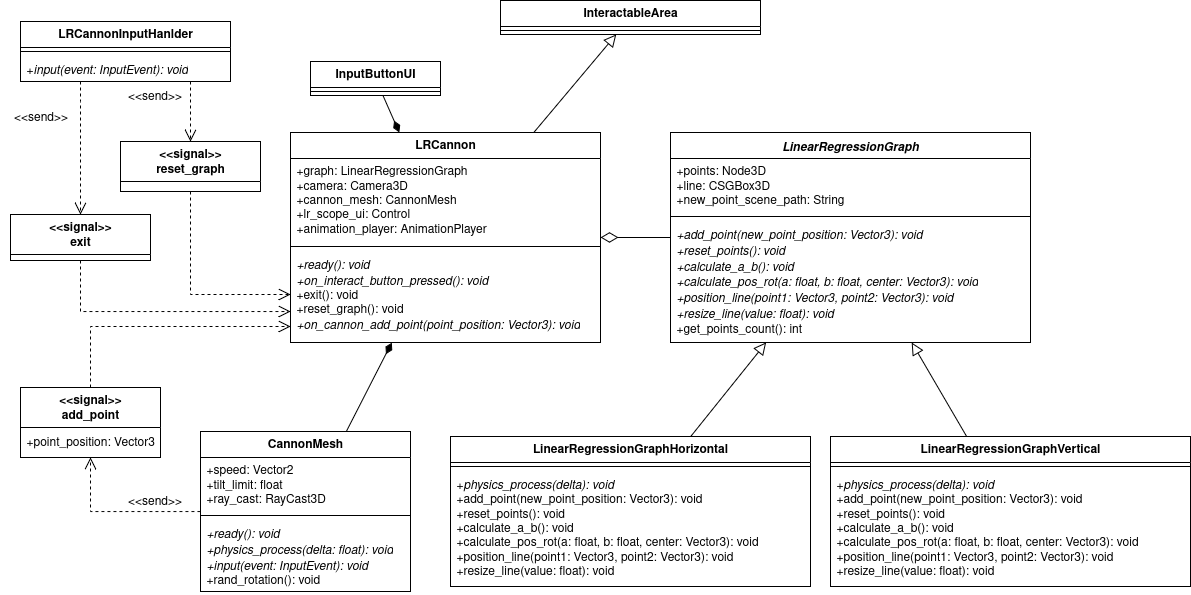

The diagram above was exported from draw.io. Its source (the exported page's mxGraphModel, read from the mxfile embedded in the PNG):
<mxGraphModel dx="1678" dy="901" grid="1" gridSize="10" guides="1" tooltips="1" connect="1" arrows="1" fold="1" page="1" pageScale="1" pageWidth="850" pageHeight="1100" math="0" shadow="0">
  <root>
    <mxCell id="0" />
    <mxCell id="1" parent="0" />
    <mxCell id="2" style="rounded=0;orthogonalLoop=1;jettySize=auto;html=1;endArrow=block;endFill=0;endSize=10;" edge="1" source="3" target="7" parent="1">
      <mxGeometry relative="1" as="geometry">
        <mxPoint x="1565" y="131" as="targetPoint" />
      </mxGeometry>
    </mxCell>
    <mxCell id="3" value="LRCannon" style="swimlane;fontStyle=1;align=center;verticalAlign=top;childLayout=stackLayout;horizontal=1;startSize=26;horizontalStack=0;resizeParent=1;resizeParentMax=0;resizeLast=0;collapsible=1;marginBottom=0;whiteSpace=wrap;html=1;" vertex="1" parent="1">
      <mxGeometry x="1410" y="221" width="310" height="210" as="geometry" />
    </mxCell>
    <mxCell id="4" value="&lt;div&gt;+graph: LinearRegressionGraph&lt;/div&gt;&lt;div&gt;+camera: Camera3D&lt;/div&gt;&lt;div&gt;+cannon_mesh: CannonMesh&lt;/div&gt;&lt;div&gt;+lr_scope_ui: Control&lt;/div&gt;&lt;div&gt;+animation_player: AnimationPlayer&lt;/div&gt;" style="text;strokeColor=none;fillColor=none;align=left;verticalAlign=top;spacingLeft=4;spacingRight=4;overflow=hidden;rotatable=0;points=[[0,0.5],[1,0.5]];portConstraint=eastwest;whiteSpace=wrap;html=1;" vertex="1" parent="3">
      <mxGeometry y="26" width="310" height="84" as="geometry" />
    </mxCell>
    <mxCell id="5" value="" style="line;strokeWidth=1;fillColor=none;align=left;verticalAlign=middle;spacingTop=-1;spacingLeft=3;spacingRight=3;rotatable=0;labelPosition=right;points=[];portConstraint=eastwest;strokeColor=inherit;" vertex="1" parent="3">
      <mxGeometry y="110" width="310" height="8" as="geometry" />
    </mxCell>
    <mxCell id="6" value="&lt;div&gt;&lt;i&gt;+ready(): void&lt;/i&gt;&lt;/div&gt;&lt;div&gt;&lt;i&gt;+on_interact_button_pressed(): void&amp;nbsp;&lt;/i&gt;&lt;/div&gt;&lt;div&gt;+exit(): void&lt;/div&gt;&lt;div&gt;+reset_graph(): void&lt;/div&gt;&lt;div&gt;&lt;i&gt;+on_cannon_add_point(point_position: Vector3): void&lt;/i&gt;&lt;/div&gt;" style="text;strokeColor=none;fillColor=none;align=left;verticalAlign=top;spacingLeft=4;spacingRight=4;overflow=hidden;rotatable=0;points=[[0,0.5],[1,0.5]];portConstraint=eastwest;whiteSpace=wrap;html=1;" vertex="1" parent="3">
      <mxGeometry y="118" width="310" height="92" as="geometry" />
    </mxCell>
    <mxCell id="7" value="InteractableArea" style="swimlane;fontStyle=1;align=center;verticalAlign=top;childLayout=stackLayout;horizontal=1;startSize=26;horizontalStack=0;resizeParent=1;resizeParentMax=0;resizeLast=0;collapsible=1;marginBottom=0;whiteSpace=wrap;html=1;" vertex="1" parent="1">
      <mxGeometry x="1620" y="89" width="260" height="34" as="geometry" />
    </mxCell>
    <mxCell id="8" value="" style="line;strokeWidth=1;fillColor=none;align=left;verticalAlign=middle;spacingTop=-1;spacingLeft=3;spacingRight=3;rotatable=0;labelPosition=right;points=[];portConstraint=eastwest;strokeColor=inherit;" vertex="1" parent="7">
      <mxGeometry y="26" width="260" height="8" as="geometry" />
    </mxCell>
    <mxCell id="9" style="rounded=0;orthogonalLoop=1;jettySize=auto;html=1;endArrow=diamondThin;endFill=1;endSize=10;" edge="1" source="10" target="3" parent="1">
      <mxGeometry relative="1" as="geometry" />
    </mxCell>
    <mxCell id="10" value="InputButtonUI" style="swimlane;fontStyle=1;align=center;verticalAlign=top;childLayout=stackLayout;horizontal=1;startSize=26;horizontalStack=0;resizeParent=1;resizeParentMax=0;resizeLast=0;collapsible=1;marginBottom=0;whiteSpace=wrap;html=1;" vertex="1" parent="1">
      <mxGeometry x="1430" y="150" width="130" height="34" as="geometry" />
    </mxCell>
    <mxCell id="11" value="" style="line;strokeWidth=1;fillColor=none;align=left;verticalAlign=middle;spacingTop=-1;spacingLeft=3;spacingRight=3;rotatable=0;labelPosition=right;points=[];portConstraint=eastwest;strokeColor=inherit;" vertex="1" parent="10">
      <mxGeometry y="26" width="130" height="8" as="geometry" />
    </mxCell>
    <mxCell id="12" style="edgeStyle=orthogonalEdgeStyle;rounded=0;orthogonalLoop=1;jettySize=auto;html=1;endArrow=diamondThin;endFill=0;endSize=15;" edge="1" source="13" target="3" parent="1">
      <mxGeometry relative="1" as="geometry" />
    </mxCell>
    <mxCell id="13" value="&lt;i&gt;LinearRegressionGraph&lt;/i&gt;" style="swimlane;fontStyle=1;align=center;verticalAlign=top;childLayout=stackLayout;horizontal=1;startSize=26;horizontalStack=0;resizeParent=1;resizeParentMax=0;resizeLast=0;collapsible=1;marginBottom=0;whiteSpace=wrap;html=1;" vertex="1" parent="1">
      <mxGeometry x="1790" y="221" width="360" height="210" as="geometry" />
    </mxCell>
    <mxCell id="14" value="&lt;div&gt;+points: Node3D&lt;/div&gt;&lt;div&gt;+line: CSGBox3D&lt;/div&gt;&lt;div&gt;+new_point_scene_path: String&lt;/div&gt;" style="text;strokeColor=none;fillColor=none;align=left;verticalAlign=top;spacingLeft=4;spacingRight=4;overflow=hidden;rotatable=0;points=[[0,0.5],[1,0.5]];portConstraint=eastwest;whiteSpace=wrap;html=1;" vertex="1" parent="13">
      <mxGeometry y="26" width="360" height="54" as="geometry" />
    </mxCell>
    <mxCell id="15" value="" style="line;strokeWidth=1;fillColor=none;align=left;verticalAlign=middle;spacingTop=-1;spacingLeft=3;spacingRight=3;rotatable=0;labelPosition=right;points=[];portConstraint=eastwest;strokeColor=inherit;" vertex="1" parent="13">
      <mxGeometry y="80" width="360" height="8" as="geometry" />
    </mxCell>
    <mxCell id="16" value="&lt;div&gt;&lt;i&gt;+add_point(new_point_position: Vector3): void&lt;/i&gt;&lt;/div&gt;&lt;div&gt;&lt;i&gt;+reset_points(): void&lt;/i&gt;&lt;/div&gt;&lt;div&gt;&lt;i&gt;+calculate_a_b(): void&lt;/i&gt;&lt;/div&gt;&lt;div&gt;&lt;i&gt;+calculate_pos_rot(a: float, b: float, center: Vector3): void&lt;/i&gt;&lt;/div&gt;&lt;div&gt;&lt;i&gt;+position_line(point1: Vector3, point2: Vector3): void&lt;/i&gt;&lt;/div&gt;&lt;div&gt;&lt;i&gt;+resize_line(value: float): void&lt;/i&gt;&lt;/div&gt;&lt;div&gt;+get_points_count(): int&lt;/div&gt;" style="text;strokeColor=none;fillColor=none;align=left;verticalAlign=top;spacingLeft=4;spacingRight=4;overflow=hidden;rotatable=0;points=[[0,0.5],[1,0.5]];portConstraint=eastwest;whiteSpace=wrap;html=1;" vertex="1" parent="13">
      <mxGeometry y="88" width="360" height="122" as="geometry" />
    </mxCell>
    <mxCell id="17" value="LinearRegressionGraphHorizontal" style="swimlane;fontStyle=1;align=center;verticalAlign=top;childLayout=stackLayout;horizontal=1;startSize=26;horizontalStack=0;resizeParent=1;resizeParentMax=0;resizeLast=0;collapsible=1;marginBottom=0;whiteSpace=wrap;html=1;" vertex="1" parent="1">
      <mxGeometry x="1570" y="525" width="360" height="150" as="geometry" />
    </mxCell>
    <mxCell id="18" value="" style="line;strokeWidth=1;fillColor=none;align=left;verticalAlign=middle;spacingTop=-1;spacingLeft=3;spacingRight=3;rotatable=0;labelPosition=right;points=[];portConstraint=eastwest;strokeColor=inherit;" vertex="1" parent="17">
      <mxGeometry y="26" width="360" height="8" as="geometry" />
    </mxCell>
    <mxCell id="19" value="&lt;div&gt;+&lt;i&gt;physics_process(delta): void&amp;nbsp;&lt;/i&gt;&lt;/div&gt;&lt;div&gt;+add_point(new_point_position: Vector3): void&lt;/div&gt;&lt;div&gt;+reset_points(): void&lt;/div&gt;&lt;div&gt;+calculate_a_b(): void&lt;/div&gt;&lt;div&gt;+calculate_pos_rot(a: float, b: float, center: Vector3): void&lt;/div&gt;&lt;div&gt;+position_line(point1: Vector3, point2: Vector3): void&lt;/div&gt;&lt;div&gt;+resize_line(value: float): void&lt;/div&gt;" style="text;strokeColor=none;fillColor=none;align=left;verticalAlign=top;spacingLeft=4;spacingRight=4;overflow=hidden;rotatable=0;points=[[0,0.5],[1,0.5]];portConstraint=eastwest;whiteSpace=wrap;html=1;" vertex="1" parent="17">
      <mxGeometry y="34" width="360" height="116" as="geometry" />
    </mxCell>
    <mxCell id="20" value="LinearRegressionGraphVertical" style="swimlane;fontStyle=1;align=center;verticalAlign=top;childLayout=stackLayout;horizontal=1;startSize=26;horizontalStack=0;resizeParent=1;resizeParentMax=0;resizeLast=0;collapsible=1;marginBottom=0;whiteSpace=wrap;html=1;" vertex="1" parent="1">
      <mxGeometry x="1949.94" y="525" width="360" height="150" as="geometry" />
    </mxCell>
    <mxCell id="21" value="" style="line;strokeWidth=1;fillColor=none;align=left;verticalAlign=middle;spacingTop=-1;spacingLeft=3;spacingRight=3;rotatable=0;labelPosition=right;points=[];portConstraint=eastwest;strokeColor=inherit;" vertex="1" parent="20">
      <mxGeometry y="26" width="360" height="8" as="geometry" />
    </mxCell>
    <mxCell id="22" value="&lt;div&gt;+&lt;i&gt;physics_process(delta): void&amp;nbsp;&lt;/i&gt;&lt;/div&gt;&lt;div&gt;+add_point(new_point_position: Vector3): void&lt;/div&gt;&lt;div&gt;+reset_points(): void&lt;/div&gt;&lt;div&gt;+calculate_a_b(): void&lt;/div&gt;&lt;div&gt;+calculate_pos_rot(a: float, b: float, center: Vector3): void&lt;/div&gt;&lt;div&gt;+position_line(point1: Vector3, point2: Vector3): void&lt;/div&gt;&lt;div&gt;+resize_line(value: float): void&lt;/div&gt;" style="text;strokeColor=none;fillColor=none;align=left;verticalAlign=top;spacingLeft=4;spacingRight=4;overflow=hidden;rotatable=0;points=[[0,0.5],[1,0.5]];portConstraint=eastwest;whiteSpace=wrap;html=1;" vertex="1" parent="20">
      <mxGeometry y="34" width="360" height="116" as="geometry" />
    </mxCell>
    <mxCell id="23" style="rounded=0;orthogonalLoop=1;jettySize=auto;html=1;endArrow=block;endFill=0;endSize=10;" edge="1" source="17" target="13" parent="1">
      <mxGeometry relative="1" as="geometry">
        <mxPoint x="1334.94" y="325" as="targetPoint" />
        <mxPoint x="1334.94" y="382" as="sourcePoint" />
      </mxGeometry>
    </mxCell>
    <mxCell id="24" style="rounded=0;orthogonalLoop=1;jettySize=auto;html=1;endArrow=block;endFill=0;endSize=10;" edge="1" source="20" target="13" parent="1">
      <mxGeometry relative="1" as="geometry">
        <mxPoint x="1875.94" y="441" as="targetPoint" />
        <mxPoint x="1799.94" y="535" as="sourcePoint" />
      </mxGeometry>
    </mxCell>
    <mxCell id="25" style="edgeStyle=orthogonalEdgeStyle;rounded=0;orthogonalLoop=1;jettySize=auto;html=1;dashed=1;endArrow=open;endFill=0;endSize=10;" edge="1" source="37" target="3" parent="1">
      <mxGeometry relative="1" as="geometry">
        <Array as="points">
          <mxPoint x="1210" y="415" />
        </Array>
      </mxGeometry>
    </mxCell>
    <mxCell id="26" style="rounded=0;orthogonalLoop=1;jettySize=auto;html=1;endArrow=diamondThin;endFill=1;endSize=10;" edge="1" source="27" target="3" parent="1">
      <mxGeometry relative="1" as="geometry" />
    </mxCell>
    <mxCell id="27" value="CannonMesh" style="swimlane;fontStyle=1;align=center;verticalAlign=top;childLayout=stackLayout;horizontal=1;startSize=26;horizontalStack=0;resizeParent=1;resizeParentMax=0;resizeLast=0;collapsible=1;marginBottom=0;whiteSpace=wrap;html=1;" vertex="1" parent="1">
      <mxGeometry x="1319.94" y="520" width="210" height="160" as="geometry" />
    </mxCell>
    <mxCell id="28" value="&lt;div&gt;+speed: Vector2&lt;/div&gt;&lt;div&gt;+tilt_limit: float&lt;/div&gt;&lt;div&gt;+ray_cast: RayCast3D&lt;/div&gt;" style="text;strokeColor=none;fillColor=none;align=left;verticalAlign=top;spacingLeft=4;spacingRight=4;overflow=hidden;rotatable=0;points=[[0,0.5],[1,0.5]];portConstraint=eastwest;whiteSpace=wrap;html=1;" vertex="1" parent="27">
      <mxGeometry y="26" width="210" height="54" as="geometry" />
    </mxCell>
    <mxCell id="29" value="" style="line;strokeWidth=1;fillColor=none;align=left;verticalAlign=middle;spacingTop=-1;spacingLeft=3;spacingRight=3;rotatable=0;labelPosition=right;points=[];portConstraint=eastwest;strokeColor=inherit;" vertex="1" parent="27">
      <mxGeometry y="80" width="210" height="8" as="geometry" />
    </mxCell>
    <mxCell id="30" value="&lt;div&gt;&lt;i&gt;+ready(): void&lt;/i&gt;&lt;/div&gt;&lt;div&gt;&lt;i&gt;+physics_process(delta: float): void&lt;/i&gt;&lt;/div&gt;&lt;div&gt;&lt;i&gt;+input(event: InputEvent): void&lt;/i&gt;&lt;/div&gt;&lt;div&gt;+rand_rotation(): void&lt;/div&gt;" style="text;strokeColor=none;fillColor=none;align=left;verticalAlign=top;spacingLeft=4;spacingRight=4;overflow=hidden;rotatable=0;points=[[0,0.5],[1,0.5]];portConstraint=eastwest;whiteSpace=wrap;html=1;" vertex="1" parent="27">
      <mxGeometry y="88" width="210" height="72" as="geometry" />
    </mxCell>
    <mxCell id="31" value="LRCannonInputHanlder" style="swimlane;fontStyle=1;align=center;verticalAlign=top;childLayout=stackLayout;horizontal=1;startSize=26;horizontalStack=0;resizeParent=1;resizeParentMax=0;resizeLast=0;collapsible=1;marginBottom=0;whiteSpace=wrap;html=1;" vertex="1" parent="1">
      <mxGeometry x="1140" y="110" width="210" height="60" as="geometry" />
    </mxCell>
    <mxCell id="32" value="" style="line;strokeWidth=1;fillColor=none;align=left;verticalAlign=middle;spacingTop=-1;spacingLeft=3;spacingRight=3;rotatable=0;labelPosition=right;points=[];portConstraint=eastwest;strokeColor=inherit;" vertex="1" parent="31">
      <mxGeometry y="26" width="210" height="8" as="geometry" />
    </mxCell>
    <mxCell id="33" value="+&lt;i&gt;input(event: InputEvent): void&lt;/i&gt;" style="text;strokeColor=none;fillColor=none;align=left;verticalAlign=top;spacingLeft=4;spacingRight=4;overflow=hidden;rotatable=0;points=[[0,0.5],[1,0.5]];portConstraint=eastwest;whiteSpace=wrap;html=1;" vertex="1" parent="31">
      <mxGeometry y="34" width="210" height="26" as="geometry" />
    </mxCell>
    <mxCell id="34" style="edgeStyle=orthogonalEdgeStyle;rounded=0;orthogonalLoop=1;jettySize=auto;html=1;dashed=1;endArrow=open;endFill=0;endSize=10;" edge="1" source="40" target="3" parent="1">
      <mxGeometry relative="1" as="geometry">
        <mxPoint x="1330" y="610" as="sourcePoint" />
        <mxPoint x="1420" y="410" as="targetPoint" />
        <Array as="points">
          <mxPoint x="1310" y="383" />
        </Array>
      </mxGeometry>
    </mxCell>
    <mxCell id="35" style="edgeStyle=orthogonalEdgeStyle;rounded=0;orthogonalLoop=1;jettySize=auto;html=1;dashed=1;endArrow=open;endFill=0;endSize=10;" edge="1" source="42" target="3" parent="1">
      <mxGeometry relative="1" as="geometry">
        <mxPoint x="1280" y="180" as="sourcePoint" />
        <mxPoint x="1420" y="300" as="targetPoint" />
        <Array as="points">
          <mxPoint x="1200" y="400" />
        </Array>
      </mxGeometry>
    </mxCell>
    <mxCell id="36" value="" style="edgeStyle=orthogonalEdgeStyle;rounded=0;orthogonalLoop=1;jettySize=auto;html=1;dashed=1;endArrow=open;endFill=0;endSize=10;" edge="1" source="27" target="37" parent="1">
      <mxGeometry relative="1" as="geometry">
        <mxPoint x="1320" y="600" as="sourcePoint" />
        <mxPoint x="1410" y="400" as="targetPoint" />
        <Array as="points">
          <mxPoint x="1210" y="600" />
        </Array>
      </mxGeometry>
    </mxCell>
    <mxCell id="37" value="&lt;div&gt;&lt;b&gt;&amp;lt;&amp;lt;signal&amp;gt;&amp;gt;&lt;/b&gt;&lt;/div&gt;&lt;div&gt;&lt;b&gt;add_point&lt;/b&gt;&lt;/div&gt;" style="swimlane;fontStyle=0;align=center;verticalAlign=top;childLayout=stackLayout;horizontal=1;startSize=40;horizontalStack=0;resizeParent=1;resizeParentMax=0;resizeLast=0;collapsible=0;marginBottom=0;html=1;whiteSpace=wrap;" vertex="1" parent="1">
      <mxGeometry x="1140" y="476" width="140" height="70" as="geometry" />
    </mxCell>
    <mxCell id="38" value="+point_position: Vector3" style="text;html=1;strokeColor=none;fillColor=none;align=left;verticalAlign=middle;spacingLeft=4;spacingRight=4;overflow=hidden;rotatable=0;points=[[0,0.5],[1,0.5]];portConstraint=eastwest;whiteSpace=wrap;" vertex="1" parent="37">
      <mxGeometry y="40" width="140" height="30" as="geometry" />
    </mxCell>
    <mxCell id="39" value="" style="edgeStyle=orthogonalEdgeStyle;rounded=0;orthogonalLoop=1;jettySize=auto;html=1;dashed=1;endArrow=open;endFill=0;endSize=10;" edge="1" source="31" target="40" parent="1">
      <mxGeometry relative="1" as="geometry">
        <mxPoint x="1270" y="170" as="sourcePoint" />
        <mxPoint x="1410" y="290" as="targetPoint" />
        <Array as="points">
          <mxPoint x="1310" y="180" />
          <mxPoint x="1310" y="180" />
        </Array>
      </mxGeometry>
    </mxCell>
    <mxCell id="40" value="&lt;div&gt;&lt;b&gt;&amp;lt;&amp;lt;signal&amp;gt;&amp;gt;&lt;/b&gt;&lt;/div&gt;&lt;div&gt;&lt;b&gt;reset_graph&lt;/b&gt;&lt;/div&gt;" style="swimlane;fontStyle=0;align=center;verticalAlign=top;childLayout=stackLayout;horizontal=1;startSize=40;horizontalStack=0;resizeParent=1;resizeParentMax=0;resizeLast=0;collapsible=0;marginBottom=0;html=1;whiteSpace=wrap;" vertex="1" parent="1">
      <mxGeometry x="1240" y="230" width="140" height="50" as="geometry" />
    </mxCell>
    <mxCell id="41" value="" style="edgeStyle=orthogonalEdgeStyle;rounded=0;orthogonalLoop=1;jettySize=auto;html=1;dashed=1;endArrow=open;endFill=0;endSize=10;" edge="1" source="31" target="42" parent="1">
      <mxGeometry relative="1" as="geometry">
        <mxPoint x="1200" y="170" as="sourcePoint" />
        <mxPoint x="1410" y="350" as="targetPoint" />
        <Array as="points">
          <mxPoint x="1200" y="190" />
          <mxPoint x="1200" y="190" />
        </Array>
      </mxGeometry>
    </mxCell>
    <mxCell id="42" value="&lt;div&gt;&lt;b&gt;&amp;lt;&amp;lt;signal&amp;gt;&amp;gt;&lt;/b&gt;&lt;/div&gt;&lt;div&gt;&lt;b&gt;exit&lt;/b&gt;&lt;/div&gt;" style="swimlane;fontStyle=0;align=center;verticalAlign=top;childLayout=stackLayout;horizontal=1;startSize=40;horizontalStack=0;resizeParent=1;resizeParentMax=0;resizeLast=0;collapsible=0;marginBottom=0;html=1;whiteSpace=wrap;" vertex="1" parent="1">
      <mxGeometry x="1130" y="303" width="140" height="46" as="geometry" />
    </mxCell>
    <mxCell id="43" value="&amp;lt;&amp;lt;send&amp;gt;&amp;gt;" style="text;html=1;align=center;verticalAlign=middle;resizable=0;points=[];autosize=1;strokeColor=none;fillColor=none;" vertex="1" parent="1">
      <mxGeometry x="1120" y="191" width="80" height="30" as="geometry" />
    </mxCell>
    <mxCell id="44" value="&amp;lt;&amp;lt;send&amp;gt;&amp;gt;" style="text;html=1;align=center;verticalAlign=middle;resizable=0;points=[];autosize=1;strokeColor=none;fillColor=none;" vertex="1" parent="1">
      <mxGeometry x="1234" y="170" width="80" height="30" as="geometry" />
    </mxCell>
    <mxCell id="45" value="&amp;lt;&amp;lt;send&amp;gt;&amp;gt;" style="text;html=1;align=center;verticalAlign=middle;resizable=0;points=[];autosize=1;strokeColor=none;fillColor=none;" vertex="1" parent="1">
      <mxGeometry x="1234" y="575" width="80" height="30" as="geometry" />
    </mxCell>
  </root>
</mxGraphModel>